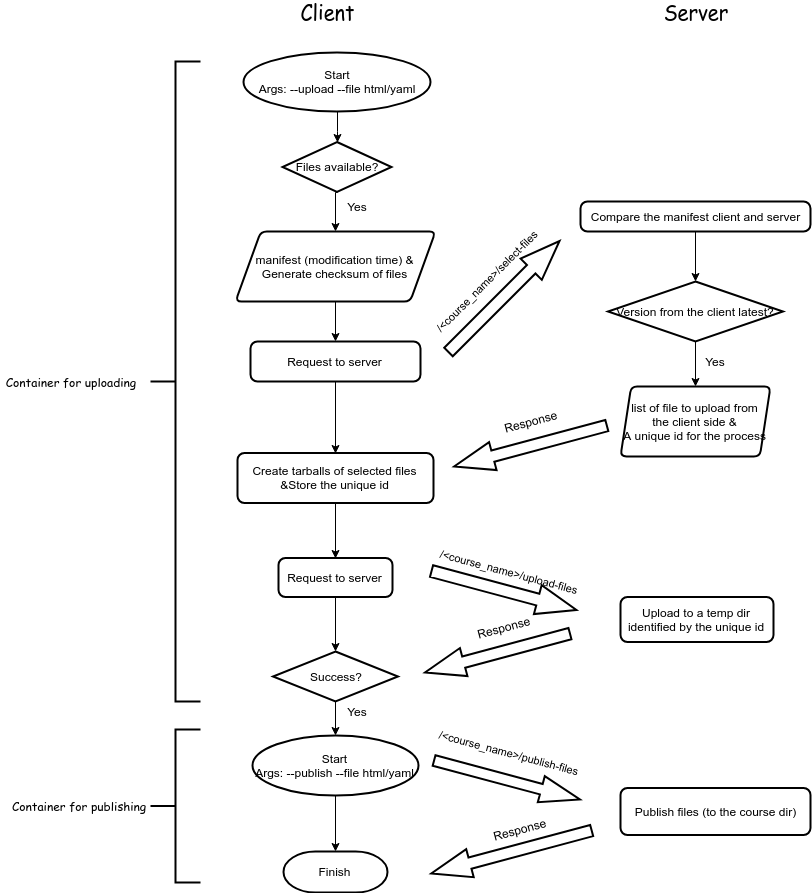

The diagram above was exported from draw.io. Its source (the exported page's mxGraphModel, read from the mxfile embedded in the PNG):
<mxGraphModel dx="2170" dy="786" grid="1" gridSize="10" guides="1" tooltips="1" connect="1" arrows="1" fold="1" page="1" pageScale="1" pageWidth="827" pageHeight="1169" math="0" shadow="0">
  <root>
    <mxCell id="0" />
    <mxCell id="1" parent="0" />
    <mxCell id="Y9M4XZAhgVOIDCy-c2Kq-36" style="edgeStyle=orthogonalEdgeStyle;rounded=0;orthogonalLoop=1;jettySize=auto;html=1;entryX=0.5;entryY=0;entryDx=0;entryDy=0;entryPerimeter=0;" parent="1" source="Y9M4XZAhgVOIDCy-c2Kq-2" target="Y9M4XZAhgVOIDCy-c2Kq-3" edge="1">
      <mxGeometry relative="1" as="geometry" />
    </mxCell>
    <mxCell id="Y9M4XZAhgVOIDCy-c2Kq-2" value="Start&lt;br&gt;Args: --upload&amp;nbsp;--file html/yaml" style="strokeWidth=2;html=1;shape=mxgraph.flowchart.start_1;whiteSpace=wrap;" parent="1" vertex="1">
      <mxGeometry x="143" y="121" width="187" height="59" as="geometry" />
    </mxCell>
    <mxCell id="Y9M4XZAhgVOIDCy-c2Kq-37" style="edgeStyle=orthogonalEdgeStyle;rounded=0;orthogonalLoop=1;jettySize=auto;html=1;exitX=0.5;exitY=1;exitDx=0;exitDy=0;exitPerimeter=0;entryX=0.5;entryY=0;entryDx=0;entryDy=0;" parent="1" source="Y9M4XZAhgVOIDCy-c2Kq-3" target="Y9M4XZAhgVOIDCy-c2Kq-19" edge="1">
      <mxGeometry relative="1" as="geometry" />
    </mxCell>
    <mxCell id="Y9M4XZAhgVOIDCy-c2Kq-3" value="Files available?" style="strokeWidth=2;html=1;shape=mxgraph.flowchart.decision;whiteSpace=wrap;" parent="1" vertex="1">
      <mxGeometry x="182" y="210.5" width="109" height="50" as="geometry" />
    </mxCell>
    <mxCell id="Y9M4XZAhgVOIDCy-c2Kq-40" style="edgeStyle=orthogonalEdgeStyle;rounded=0;orthogonalLoop=1;jettySize=auto;html=1;exitX=0.5;exitY=1;exitDx=0;exitDy=0;exitPerimeter=0;entryX=0.5;entryY=0;entryDx=0;entryDy=0;" parent="1" source="Y9M4XZAhgVOIDCy-c2Kq-8" target="Y9M4XZAhgVOIDCy-c2Kq-16" edge="1">
      <mxGeometry relative="1" as="geometry" />
    </mxCell>
    <mxCell id="Y9M4XZAhgVOIDCy-c2Kq-8" value="Version from the client latest?" style="strokeWidth=2;html=1;shape=mxgraph.flowchart.decision;whiteSpace=wrap;" parent="1" vertex="1">
      <mxGeometry x="507.5" y="350" width="175" height="60" as="geometry" />
    </mxCell>
    <mxCell id="Y9M4XZAhgVOIDCy-c2Kq-54" style="edgeStyle=orthogonalEdgeStyle;rounded=0;orthogonalLoop=1;jettySize=auto;html=1;exitX=0.5;exitY=1;exitDx=0;exitDy=0;entryX=0.5;entryY=0;entryDx=0;entryDy=0;" parent="1" source="Y9M4XZAhgVOIDCy-c2Kq-9" target="Y9M4XZAhgVOIDCy-c2Kq-43" edge="1">
      <mxGeometry relative="1" as="geometry" />
    </mxCell>
    <mxCell id="Y9M4XZAhgVOIDCy-c2Kq-9" value="Create tarballs of selected files &amp;amp;Store the unique id" style="rounded=1;whiteSpace=wrap;html=1;absoluteArcSize=1;arcSize=14;strokeWidth=2;" parent="1" vertex="1">
      <mxGeometry x="137" y="521.5" width="196" height="50" as="geometry" />
    </mxCell>
    <mxCell id="Y9M4XZAhgVOIDCy-c2Kq-39" style="edgeStyle=orthogonalEdgeStyle;rounded=0;orthogonalLoop=1;jettySize=auto;html=1;exitX=0.5;exitY=1;exitDx=0;exitDy=0;" parent="1" source="Y9M4XZAhgVOIDCy-c2Kq-12" target="Y9M4XZAhgVOIDCy-c2Kq-8" edge="1">
      <mxGeometry relative="1" as="geometry" />
    </mxCell>
    <mxCell id="Y9M4XZAhgVOIDCy-c2Kq-12" value="Compare the manifest client and server" style="rounded=1;whiteSpace=wrap;html=1;absoluteArcSize=1;arcSize=14;strokeWidth=2;" parent="1" vertex="1">
      <mxGeometry x="480" y="270" width="230" height="30" as="geometry" />
    </mxCell>
    <mxCell id="Y9M4XZAhgVOIDCy-c2Kq-16" value="&lt;span style=&quot;white-space: normal&quot;&gt;list of file to upload from the client side &amp;amp;&lt;br&gt;A unique id for the process&lt;br&gt;&lt;/span&gt;" style="shape=parallelogram;html=1;strokeWidth=2;perimeter=parallelogramPerimeter;whiteSpace=wrap;rounded=1;arcSize=12;size=0.07111111111111111;" parent="1" vertex="1">
      <mxGeometry x="520" y="455" width="150" height="70" as="geometry" />
    </mxCell>
    <mxCell id="Y9M4XZAhgVOIDCy-c2Kq-17" value="Upload to a temp dir identified by the unique id" style="rounded=1;whiteSpace=wrap;html=1;absoluteArcSize=1;arcSize=14;strokeWidth=2;" parent="1" vertex="1">
      <mxGeometry x="520" y="665.5" width="153" height="45" as="geometry" />
    </mxCell>
    <mxCell id="Y9M4XZAhgVOIDCy-c2Kq-42" style="edgeStyle=orthogonalEdgeStyle;rounded=0;orthogonalLoop=1;jettySize=auto;html=1;exitX=0.5;exitY=1;exitDx=0;exitDy=0;" parent="1" source="Y9M4XZAhgVOIDCy-c2Kq-19" edge="1">
      <mxGeometry relative="1" as="geometry">
        <mxPoint x="235" y="410" as="targetPoint" />
      </mxGeometry>
    </mxCell>
    <mxCell id="Y9M4XZAhgVOIDCy-c2Kq-19" value="&lt;span style=&quot;white-space: normal&quot;&gt;manifest (modification time) &amp;amp;&lt;/span&gt;&lt;br style=&quot;white-space: normal&quot;&gt;&lt;span style=&quot;white-space: normal&quot;&gt;Generate checksum of files&lt;/span&gt;" style="shape=parallelogram;html=1;strokeWidth=2;perimeter=parallelogramPerimeter;whiteSpace=wrap;rounded=1;arcSize=12;size=0.12666666666666668;" parent="1" vertex="1">
      <mxGeometry x="135" y="300" width="200" height="70" as="geometry" />
    </mxCell>
    <mxCell id="Y9M4XZAhgVOIDCy-c2Kq-77" style="edgeStyle=orthogonalEdgeStyle;rounded=0;orthogonalLoop=1;jettySize=auto;html=1;exitX=0.5;exitY=1;exitDx=0;exitDy=0;exitPerimeter=0;entryX=0.5;entryY=0;entryDx=0;entryDy=0;entryPerimeter=0;" parent="1" source="Y9M4XZAhgVOIDCy-c2Kq-24" target="Y9M4XZAhgVOIDCy-c2Kq-76" edge="1">
      <mxGeometry relative="1" as="geometry" />
    </mxCell>
    <mxCell id="Y9M4XZAhgVOIDCy-c2Kq-24" value="Start&lt;br&gt;Args: --publish --file html/yaml" style="strokeWidth=2;html=1;shape=mxgraph.flowchart.start_1;whiteSpace=wrap;" parent="1" vertex="1">
      <mxGeometry x="152" y="804" width="166" height="60" as="geometry" />
    </mxCell>
    <mxCell id="Y9M4XZAhgVOIDCy-c2Kq-27" value="&lt;font style=&quot;font-size: 20px&quot; face=&quot;Comic Sans MS&quot;&gt;Client&lt;/font&gt;" style="text;html=1;strokeColor=none;fillColor=none;align=center;verticalAlign=middle;whiteSpace=wrap;rounded=0;" parent="1" vertex="1">
      <mxGeometry x="206" y="70" width="40" height="20" as="geometry" />
    </mxCell>
    <mxCell id="Y9M4XZAhgVOIDCy-c2Kq-28" value="&lt;font style=&quot;font-size: 20px&quot; face=&quot;Comic Sans MS&quot;&gt;Server&lt;/font&gt;" style="text;html=1;strokeColor=none;fillColor=none;align=center;verticalAlign=middle;whiteSpace=wrap;rounded=0;" parent="1" vertex="1">
      <mxGeometry x="575" y="70" width="40" height="20" as="geometry" />
    </mxCell>
    <mxCell id="Y9M4XZAhgVOIDCy-c2Kq-59" style="edgeStyle=orthogonalEdgeStyle;rounded=0;orthogonalLoop=1;jettySize=auto;html=1;exitX=0.5;exitY=1;exitDx=0;exitDy=0;exitPerimeter=0;entryX=0.5;entryY=0;entryDx=0;entryDy=0;entryPerimeter=0;" parent="1" source="Y9M4XZAhgVOIDCy-c2Kq-30" target="Y9M4XZAhgVOIDCy-c2Kq-24" edge="1">
      <mxGeometry relative="1" as="geometry" />
    </mxCell>
    <mxCell id="Y9M4XZAhgVOIDCy-c2Kq-30" value="Success?" style="strokeWidth=2;html=1;shape=mxgraph.flowchart.decision;whiteSpace=wrap;" parent="1" vertex="1">
      <mxGeometry x="172.5" y="720" width="125" height="50" as="geometry" />
    </mxCell>
    <mxCell id="Y9M4XZAhgVOIDCy-c2Kq-33" value="Publish files (to the course dir)" style="rounded=1;whiteSpace=wrap;html=1;absoluteArcSize=1;arcSize=14;strokeWidth=2;" parent="1" vertex="1">
      <mxGeometry x="520" y="856.5" width="190" height="47" as="geometry" />
    </mxCell>
    <mxCell id="Y9M4XZAhgVOIDCy-c2Kq-58" style="edgeStyle=orthogonalEdgeStyle;rounded=0;orthogonalLoop=1;jettySize=auto;html=1;exitX=0.5;exitY=1;exitDx=0;exitDy=0;entryX=0.5;entryY=0;entryDx=0;entryDy=0;entryPerimeter=0;" parent="1" source="Y9M4XZAhgVOIDCy-c2Kq-43" target="Y9M4XZAhgVOIDCy-c2Kq-30" edge="1">
      <mxGeometry relative="1" as="geometry" />
    </mxCell>
    <mxCell id="Y9M4XZAhgVOIDCy-c2Kq-43" value="&lt;span style=&quot;white-space: normal&quot;&gt;Request to server&lt;/span&gt;" style="rounded=1;whiteSpace=wrap;html=1;absoluteArcSize=1;arcSize=14;strokeWidth=2;" parent="1" vertex="1">
      <mxGeometry x="178" y="626.5" width="114" height="39" as="geometry" />
    </mxCell>
    <mxCell id="Y9M4XZAhgVOIDCy-c2Kq-49" style="edgeStyle=orthogonalEdgeStyle;rounded=0;orthogonalLoop=1;jettySize=auto;html=1;exitX=0.5;exitY=1;exitDx=0;exitDy=0;entryX=0.5;entryY=0;entryDx=0;entryDy=0;" parent="1" source="Y9M4XZAhgVOIDCy-c2Kq-47" target="Y9M4XZAhgVOIDCy-c2Kq-9" edge="1">
      <mxGeometry relative="1" as="geometry" />
    </mxCell>
    <mxCell id="Y9M4XZAhgVOIDCy-c2Kq-47" value="Request to server" style="rounded=1;whiteSpace=wrap;html=1;absoluteArcSize=1;arcSize=14;strokeWidth=2;" parent="1" vertex="1">
      <mxGeometry x="150" y="410" width="170" height="40" as="geometry" />
    </mxCell>
    <mxCell id="Y9M4XZAhgVOIDCy-c2Kq-18" value="" style="verticalLabelPosition=bottom;verticalAlign=top;html=1;strokeWidth=2;shape=mxgraph.arrows2.arrow;dy=0.6;dx=40;notch=0;rotation=-45;" parent="1" vertex="1">
      <mxGeometry x="325" y="350" width="157" height="30" as="geometry" />
    </mxCell>
    <mxCell id="Y9M4XZAhgVOIDCy-c2Kq-38" value="&lt;font style=&quot;font-size: 11px&quot;&gt;/&amp;lt;course_name&amp;gt;/select-files&lt;/font&gt;" style="text;html=1;strokeColor=none;fillColor=none;align=center;verticalAlign=middle;whiteSpace=wrap;rounded=0;rotation=-45;" parent="1" vertex="1">
      <mxGeometry x="284.5" y="340" width="201" height="20" as="geometry" />
    </mxCell>
    <mxCell id="Y9M4XZAhgVOIDCy-c2Kq-65" value="" style="verticalLabelPosition=bottom;verticalAlign=top;html=1;strokeWidth=2;shape=mxgraph.arrows2.arrow;dy=0.6;dx=40;notch=0;rotation=165;" parent="1" vertex="1">
      <mxGeometry x="351" y="500" width="158" height="29" as="geometry" />
    </mxCell>
    <mxCell id="Y9M4XZAhgVOIDCy-c2Kq-66" value="Response" style="text;html=1;strokeColor=none;fillColor=none;align=center;verticalAlign=middle;whiteSpace=wrap;rounded=0;rotation=-15;" parent="1" vertex="1">
      <mxGeometry x="410" y="480" width="40" height="20" as="geometry" />
    </mxCell>
    <mxCell id="Y9M4XZAhgVOIDCy-c2Kq-72" value="" style="group;rotation=15;" parent="1" vertex="1" connectable="0">
      <mxGeometry x="315.5" y="630" width="180" height="44.5" as="geometry" />
    </mxCell>
    <mxCell id="Y9M4XZAhgVOIDCy-c2Kq-55" value="" style="verticalLabelPosition=bottom;verticalAlign=top;html=1;strokeWidth=2;shape=mxgraph.arrows2.arrow;dy=0.6;dx=40;notch=0;rotation=15;" parent="Y9M4XZAhgVOIDCy-c2Kq-72" vertex="1">
      <mxGeometry x="13" y="14" width="150" height="30" as="geometry" />
    </mxCell>
    <mxCell id="Y9M4XZAhgVOIDCy-c2Kq-56" value="&lt;font style=&quot;font-size: 11px&quot;&gt;/&amp;lt;course_name&amp;gt;/upload-files&lt;/font&gt;" style="text;html=1;strokeColor=none;fillColor=none;align=center;verticalAlign=middle;whiteSpace=wrap;rounded=0;rotation=15;" parent="Y9M4XZAhgVOIDCy-c2Kq-72" vertex="1">
      <mxGeometry x="3" width="180" height="20" as="geometry" />
    </mxCell>
    <mxCell id="Y9M4XZAhgVOIDCy-c2Kq-73" value="" style="group" parent="1" vertex="1" connectable="0">
      <mxGeometry x="322" y="686" width="150" height="50" as="geometry" />
    </mxCell>
    <mxCell id="Y9M4XZAhgVOIDCy-c2Kq-68" value="" style="verticalLabelPosition=bottom;verticalAlign=top;html=1;strokeWidth=2;shape=mxgraph.arrows2.arrow;dy=0.6;dx=40;notch=0;rotation=165;" parent="Y9M4XZAhgVOIDCy-c2Kq-73" vertex="1">
      <mxGeometry y="21" width="150" height="29" as="geometry" />
    </mxCell>
    <mxCell id="Y9M4XZAhgVOIDCy-c2Kq-70" value="Response" style="text;html=1;strokeColor=none;fillColor=none;align=center;verticalAlign=middle;whiteSpace=wrap;rounded=0;rotation=-15;" parent="Y9M4XZAhgVOIDCy-c2Kq-73" vertex="1">
      <mxGeometry x="61.5" width="40" height="20" as="geometry" />
    </mxCell>
    <mxCell id="Y9M4XZAhgVOIDCy-c2Kq-74" value="" style="verticalLabelPosition=bottom;verticalAlign=top;html=1;strokeWidth=2;shape=mxgraph.arrows2.arrow;dy=0.6;dx=40;notch=0;rotation=165;" parent="1" vertex="1">
      <mxGeometry x="328" y="906" width="166" height="29" as="geometry" />
    </mxCell>
    <mxCell id="Y9M4XZAhgVOIDCy-c2Kq-75" value="Response" style="text;html=1;strokeColor=none;fillColor=none;align=center;verticalAlign=middle;whiteSpace=wrap;rounded=0;rotation=-15;" parent="1" vertex="1">
      <mxGeometry x="399" y="887.5" width="40" height="20" as="geometry" />
    </mxCell>
    <mxCell id="Y9M4XZAhgVOIDCy-c2Kq-76" value="Finish" style="strokeWidth=2;html=1;shape=mxgraph.flowchart.terminator;whiteSpace=wrap;" parent="1" vertex="1">
      <mxGeometry x="183" y="920" width="104" height="41" as="geometry" />
    </mxCell>
    <mxCell id="Y9M4XZAhgVOIDCy-c2Kq-79" value="" style="group;rotation=15;" parent="1" vertex="1" connectable="0">
      <mxGeometry x="320" y="810" width="170" height="51" as="geometry" />
    </mxCell>
    <mxCell id="Y9M4XZAhgVOIDCy-c2Kq-32" value="" style="verticalLabelPosition=bottom;verticalAlign=top;html=1;strokeWidth=2;shape=mxgraph.arrows2.arrow;dy=0.6;dx=40;notch=0;rotation=15;" parent="Y9M4XZAhgVOIDCy-c2Kq-79" vertex="1">
      <mxGeometry x="11" y="25" width="151" height="27" as="geometry" />
    </mxCell>
    <mxCell id="Y9M4XZAhgVOIDCy-c2Kq-61" value="&lt;span style=&quot;font-size: 11px&quot;&gt;/&amp;lt;course_name&amp;gt;/publish-files&lt;/span&gt;" style="text;html=1;strokeColor=none;fillColor=none;align=center;verticalAlign=middle;whiteSpace=wrap;rounded=0;rotation=15;" parent="Y9M4XZAhgVOIDCy-c2Kq-79" vertex="1">
      <mxGeometry x="4" y="1" width="170" height="20" as="geometry" />
    </mxCell>
    <mxCell id="Y9M4XZAhgVOIDCy-c2Kq-83" value="" style="strokeWidth=2;html=1;shape=mxgraph.flowchart.annotation_2;align=left;labelPosition=right;pointerEvents=1;" parent="1" vertex="1">
      <mxGeometry x="50" y="130" width="50" height="640" as="geometry" />
    </mxCell>
    <mxCell id="Y9M4XZAhgVOIDCy-c2Kq-84" value="&lt;font face=&quot;Comic Sans MS&quot;&gt;Container for uploading&lt;/font&gt;" style="text;html=1;strokeColor=none;fillColor=none;align=center;verticalAlign=middle;whiteSpace=wrap;rounded=0;" parent="1" vertex="1">
      <mxGeometry x="-100" y="440" width="140" height="20" as="geometry" />
    </mxCell>
    <mxCell id="Y9M4XZAhgVOIDCy-c2Kq-85" value="" style="strokeWidth=2;html=1;shape=mxgraph.flowchart.annotation_2;align=left;labelPosition=right;pointerEvents=1;" parent="1" vertex="1">
      <mxGeometry x="50" y="798" width="50" height="153" as="geometry" />
    </mxCell>
    <mxCell id="Y9M4XZAhgVOIDCy-c2Kq-86" value="&lt;font face=&quot;Comic Sans MS&quot;&gt;Container for publishing&lt;/font&gt;" style="text;html=1;" parent="1" vertex="1">
      <mxGeometry x="-90" y="861" width="150" height="30" as="geometry" />
    </mxCell>
    <mxCell id="tsKgIRTfN2QU7eSUgx9X-1" value="Yes" style="text;html=1;strokeColor=none;fillColor=none;align=center;verticalAlign=middle;whiteSpace=wrap;rounded=0;" vertex="1" parent="1">
      <mxGeometry x="236.5" y="265" width="40" height="20" as="geometry" />
    </mxCell>
    <mxCell id="tsKgIRTfN2QU7eSUgx9X-2" value="Yes" style="text;html=1;strokeColor=none;fillColor=none;align=center;verticalAlign=middle;whiteSpace=wrap;rounded=0;" vertex="1" parent="1">
      <mxGeometry x="595" y="420" width="40" height="20" as="geometry" />
    </mxCell>
    <mxCell id="tsKgIRTfN2QU7eSUgx9X-3" value="Yes" style="text;html=1;strokeColor=none;fillColor=none;align=center;verticalAlign=middle;whiteSpace=wrap;rounded=0;" vertex="1" parent="1">
      <mxGeometry x="236.5" y="770" width="40" height="20" as="geometry" />
    </mxCell>
  </root>
</mxGraphModel>